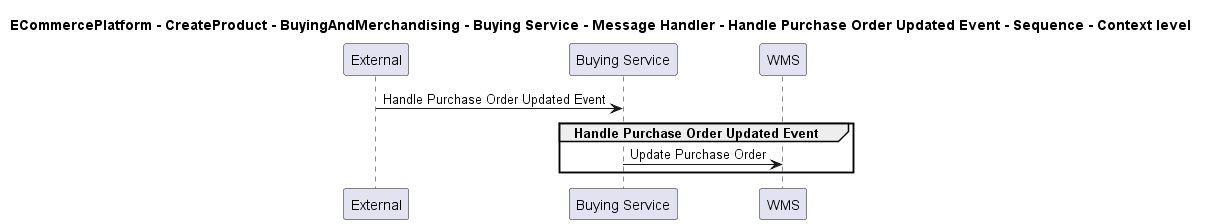

The diagram above was rendered by PlantUML. Its source (embedded in the PNG):
@startuml

title ECommercePlatform - CreateProduct - BuyingAndMerchandising - Buying Service - Message Handler - Handle Purchase Order Updated Event - Sequence - Context level

participant "External" as C4InterFlow.SoftwareSystems.ExternalSystem
participant "Buying Service" as ECommercePlatform.CreateProduct.BuyingAndMerchandising.SoftwareSystems.BuyingService
participant "WMS" as ECommercePlatform.Deliver.Fulfilment.SoftwareSystems.WMS

C4InterFlow.SoftwareSystems.ExternalSystem -> ECommercePlatform.CreateProduct.BuyingAndMerchandising.SoftwareSystems.BuyingService : Handle Purchase Order Updated Event
group Handle Purchase Order Updated Event
ECommercePlatform.CreateProduct.BuyingAndMerchandising.SoftwareSystems.BuyingService -> ECommercePlatform.Deliver.Fulfilment.SoftwareSystems.WMS : Update Purchase Order
end


@enduml